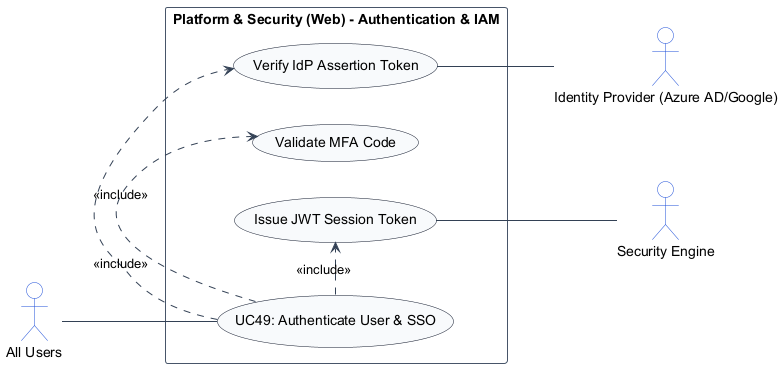

The diagram above was rendered by PlantUML. Its source (embedded in the PNG):
@startuml
left to right direction
skinparam shadowing false
skinparam packageStyle rectangle
skinparam actorStyle stickman

skinparam ArrowColor #334155
skinparam ActorBorderColor #1d4ed8
skinparam ActorBackgroundColor #ffffff
skinparam UsecaseBorderColor #0f172a
skinparam UsecaseBackgroundColor #f8fafc
skinparam RectangleBorderColor #475569
skinparam RectangleBackgroundColor #ffffff

actor "All Users" as AllUsers
actor "Identity Provider (Azure AD/Google)" as IdentityProviderAzureADGoogle
actor "Security Engine" as SecurityEngine

rectangle "Platform & Security (Web) - Authentication & IAM" {
    usecase "UC49: Authenticate User & SSO" as UC_Main
    usecase "Verify IdP Assertion Token" as UC_VerifyToken
    usecase "Validate MFA Code" as UC_MFA
    usecase "Issue JWT Session Token" as UC_IssueJWT

    AllUsers -- UC_Main
    UC_Main .> UC_VerifyToken : <<include>>
    UC_Main .> UC_MFA : <<include>>
    UC_Main .> UC_IssueJWT : <<include>>
    UC_VerifyToken -- IdentityProviderAzureADGoogle
    UC_IssueJWT -- SecurityEngine
}
@enduml